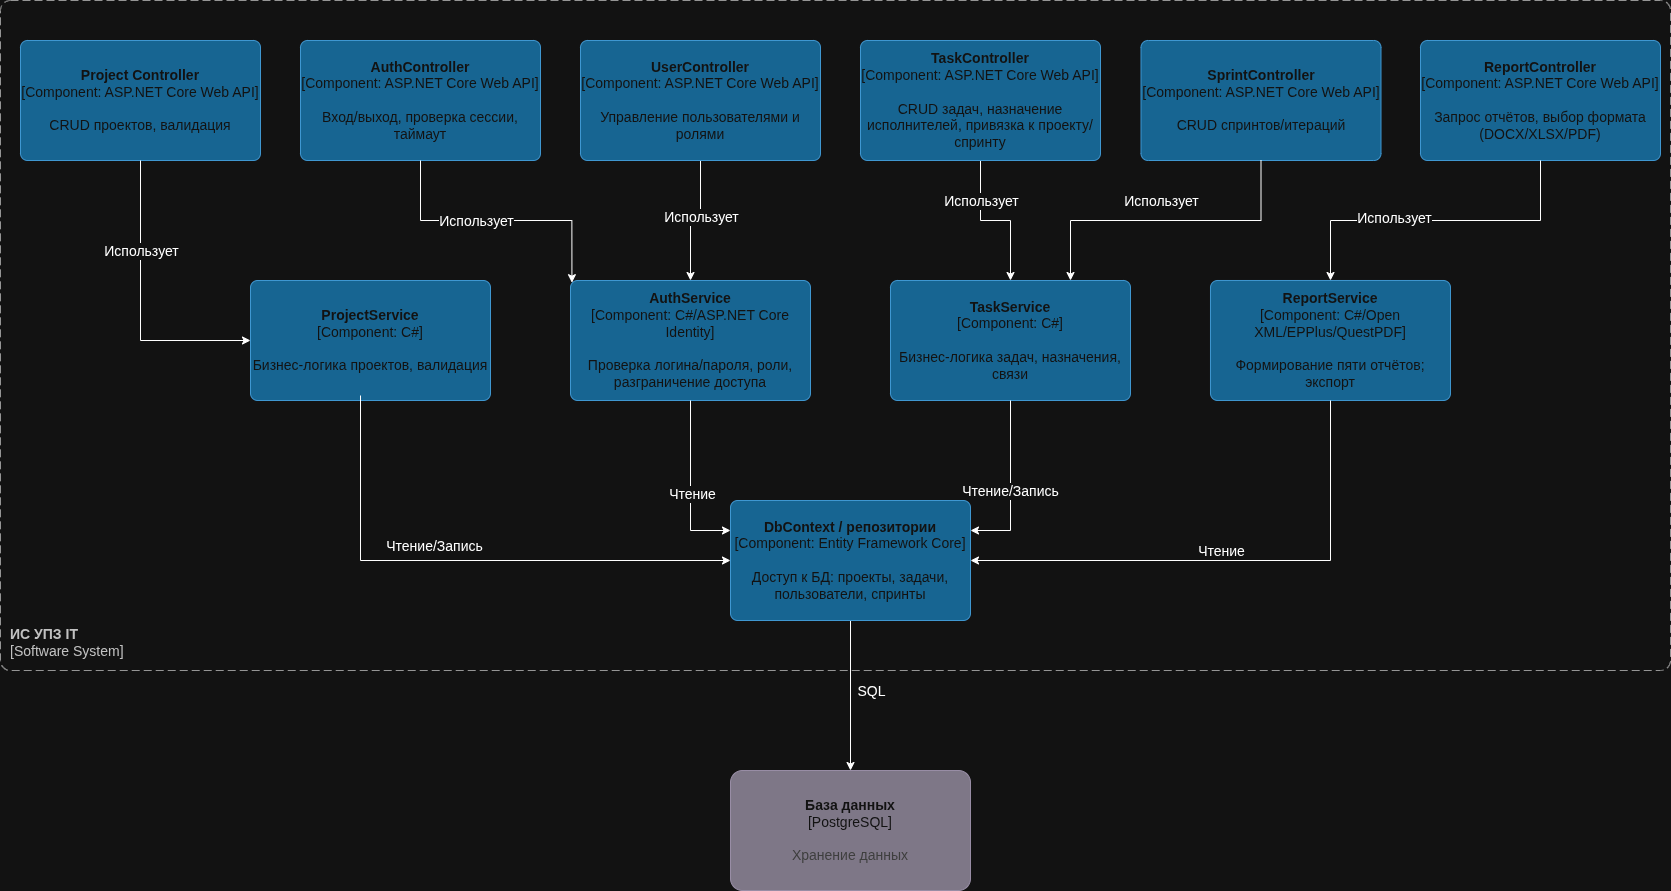

The diagram above was exported from draw.io. Its source (the exported page's mxGraphModel, read from the mxfile embedded in the PNG):
<mxGraphModel dx="2610" dy="1031" grid="1" gridSize="10" guides="1" tooltips="1" connect="1" arrows="1" fold="1" page="1" pageScale="1" pageWidth="827" pageHeight="1169" math="0" shadow="0">
  <root>
    <mxCell id="0" />
    <mxCell id="1" parent="0" />
    <object placeholders="1" c4Name="Project Controller" c4Type="Component" c4Technology="ASP.NET Core Web API" c4Description="CRUD проектов, валидация" label="&lt;font&gt;&lt;b&gt;%c4Name%&lt;/b&gt;&lt;/font&gt;&lt;div&gt;[%c4Type%: %c4Technology%]&lt;/div&gt;&lt;br&gt;&lt;div&gt;&lt;font&gt;%c4Description%&lt;/font&gt;&lt;/div&gt;" id="LWWHlBeVge8ChtGNFZ8X-1">
      <mxCell parent="1" style="rounded=1;whiteSpace=wrap;html=1;labelBackgroundColor=none;fillColor=#63BEF2;fontColor=#ffffff;align=center;arcSize=6;strokeColor=#2086C9;metaEdit=1;resizable=0;points=[[0.25,0,0],[0.5,0,0],[0.75,0,0],[1,0.25,0],[1,0.5,0],[1,0.75,0],[0.75,1,0],[0.5,1,0],[0.25,1,0],[0,0.75,0],[0,0.5,0],[0,0.25,0]];fontSize=14;" vertex="1">
        <mxGeometry height="120" width="240" y="60" as="geometry" />
      </mxCell>
    </object>
    <object placeholders="1" c4Name="AuthController" c4Type="Component" c4Technology="ASP.NET Core Web API" c4Description="Вход/выход, проверка сессии, таймаут" label="&lt;font&gt;&lt;b&gt;%c4Name%&lt;/b&gt;&lt;/font&gt;&lt;div&gt;[%c4Type%: %c4Technology%]&lt;/div&gt;&lt;br&gt;&lt;div&gt;&lt;font&gt;%c4Description%&lt;/font&gt;&lt;/div&gt;" id="LWWHlBeVge8ChtGNFZ8X-2">
      <mxCell parent="1" style="rounded=1;whiteSpace=wrap;html=1;labelBackgroundColor=none;fillColor=#63BEF2;fontColor=#ffffff;align=center;arcSize=6;strokeColor=#2086C9;metaEdit=1;resizable=0;points=[[0.25,0,0],[0.5,0,0],[0.75,0,0],[1,0.25,0],[1,0.5,0],[1,0.75,0],[0.75,1,0],[0.5,1,0],[0.25,1,0],[0,0.75,0],[0,0.5,0],[0,0.25,0]];fontSize=14;" vertex="1">
        <mxGeometry height="120" width="240" x="280" y="60" as="geometry" />
      </mxCell>
    </object>
    <mxCell id="LWWHlBeVge8ChtGNFZ8X-20" edge="1" parent="1" source="LWWHlBeVge8ChtGNFZ8X-3" style="edgeStyle=orthogonalEdgeStyle;rounded=0;orthogonalLoop=1;jettySize=auto;html=1;exitX=0.5;exitY=1;exitDx=0;exitDy=0;exitPerimeter=0;fontSize=14;" target="LWWHlBeVge8ChtGNFZ8X-8">
      <mxGeometry relative="1" as="geometry" />
    </mxCell>
    <mxCell id="LWWHlBeVge8ChtGNFZ8X-22" connectable="0" parent="LWWHlBeVge8ChtGNFZ8X-20" style="edgeLabel;html=1;align=center;verticalAlign=middle;resizable=0;points=[];fontSize=14;" value="&lt;font&gt;Использует&lt;/font&gt;" vertex="1">
      <mxGeometry relative="1" x="-0.1308" as="geometry">
        <mxPoint as="offset" />
      </mxGeometry>
    </mxCell>
    <object placeholders="1" c4Name="UserController" c4Type="Component" c4Technology="ASP.NET Core Web API" c4Description="Управление пользователями и ролями" label="&lt;font&gt;&lt;b&gt;%c4Name%&lt;/b&gt;&lt;/font&gt;&lt;div&gt;[%c4Type%: %c4Technology%]&lt;/div&gt;&lt;br&gt;&lt;div&gt;&lt;font&gt;%c4Description%&lt;/font&gt;&lt;/div&gt;" id="LWWHlBeVge8ChtGNFZ8X-3">
      <mxCell parent="1" style="rounded=1;whiteSpace=wrap;html=1;labelBackgroundColor=none;fillColor=#63BEF2;fontColor=#ffffff;align=center;arcSize=6;strokeColor=#2086C9;metaEdit=1;resizable=0;points=[[0.25,0,0],[0.5,0,0],[0.75,0,0],[1,0.25,0],[1,0.5,0],[1,0.75,0],[0.75,1,0],[0.5,1,0],[0.25,1,0],[0,0.75,0],[0,0.5,0],[0,0.25,0]];fontSize=14;" vertex="1">
        <mxGeometry height="120" width="240" x="560" y="60" as="geometry" />
      </mxCell>
    </object>
    <mxCell id="LWWHlBeVge8ChtGNFZ8X-23" edge="1" parent="1" source="LWWHlBeVge8ChtGNFZ8X-4" style="edgeStyle=orthogonalEdgeStyle;rounded=0;orthogonalLoop=1;jettySize=auto;html=1;exitX=0.5;exitY=1;exitDx=0;exitDy=0;exitPerimeter=0;fontSize=14;" target="LWWHlBeVge8ChtGNFZ8X-9">
      <mxGeometry relative="1" as="geometry" />
    </mxCell>
    <mxCell id="LWWHlBeVge8ChtGNFZ8X-24" connectable="0" parent="LWWHlBeVge8ChtGNFZ8X-23" style="edgeLabel;html=1;align=center;verticalAlign=middle;resizable=0;points=[];fontSize=14;" value="&lt;font&gt;Использует&lt;/font&gt;" vertex="1">
      <mxGeometry relative="1" x="-0.1167" y="-2" as="geometry">
        <mxPoint x="-6" y="-22" as="offset" />
      </mxGeometry>
    </mxCell>
    <object placeholders="1" c4Name="TaskController" c4Type="Component" c4Technology="ASP.NET Core Web API" c4Description="CRUD задач, назначение исполнителей, привязка к проекту/спринту" label="&lt;font&gt;&lt;b&gt;%c4Name%&lt;/b&gt;&lt;/font&gt;&lt;div&gt;[%c4Type%: %c4Technology%]&lt;/div&gt;&lt;br&gt;&lt;div&gt;&lt;font&gt;%c4Description%&lt;/font&gt;&lt;/div&gt;" id="LWWHlBeVge8ChtGNFZ8X-4">
      <mxCell parent="1" style="rounded=1;whiteSpace=wrap;html=1;labelBackgroundColor=none;fillColor=#63BEF2;fontColor=#ffffff;align=center;arcSize=6;strokeColor=#2086C9;metaEdit=1;resizable=0;points=[[0.25,0,0],[0.5,0,0],[0.75,0,0],[1,0.25,0],[1,0.5,0],[1,0.75,0],[0.75,1,0],[0.5,1,0],[0.25,1,0],[0,0.75,0],[0,0.5,0],[0,0.25,0]];fontSize=14;" vertex="1">
        <mxGeometry height="120" width="240" x="840" y="60" as="geometry" />
      </mxCell>
    </object>
    <object placeholders="1" c4Name="SprintController" c4Type="Component" c4Technology="ASP.NET Core Web API" c4Description="CRUD спринтов/итераций" label="&lt;font&gt;&lt;b&gt;%c4Name%&lt;/b&gt;&lt;/font&gt;&lt;div&gt;[%c4Type%: %c4Technology%]&lt;/div&gt;&lt;br&gt;&lt;div&gt;&lt;font&gt;%c4Description%&lt;/font&gt;&lt;/div&gt;" id="LWWHlBeVge8ChtGNFZ8X-5">
      <mxCell parent="1" style="rounded=1;whiteSpace=wrap;html=1;labelBackgroundColor=none;fillColor=#63BEF2;fontColor=#ffffff;align=center;arcSize=6;strokeColor=#2086C9;metaEdit=1;resizable=0;points=[[0.25,0,0],[0.5,0,0],[0.75,0,0],[1,0.25,0],[1,0.5,0],[1,0.75,0],[0.75,1,0],[0.5,1,0],[0.25,1,0],[0,0.75,0],[0,0.5,0],[0,0.25,0]];fontSize=14;" vertex="1">
        <mxGeometry height="120" width="240" x="1120.5" y="60" as="geometry" />
      </mxCell>
    </object>
    <object placeholders="1" c4Name="ReportController" c4Type="Component" c4Technology="ASP.NET Core Web API" c4Description="Запрос отчётов, выбор формата (DOCX/XLSX/PDF)" label="&lt;font&gt;&lt;b&gt;%c4Name%&lt;/b&gt;&lt;/font&gt;&lt;div&gt;[%c4Type%: %c4Technology%]&lt;/div&gt;&lt;br&gt;&lt;div&gt;&lt;font&gt;%c4Description%&lt;/font&gt;&lt;/div&gt;" id="LWWHlBeVge8ChtGNFZ8X-6">
      <mxCell parent="1" style="rounded=1;whiteSpace=wrap;html=1;labelBackgroundColor=none;fillColor=#63BEF2;fontColor=#ffffff;align=center;arcSize=6;strokeColor=#2086C9;metaEdit=1;resizable=0;points=[[0.25,0,0],[0.5,0,0],[0.75,0,0],[1,0.25,0],[1,0.5,0],[1,0.75,0],[0.75,1,0],[0.5,1,0],[0.25,1,0],[0,0.75,0],[0,0.5,0],[0,0.25,0]];fontSize=14;" vertex="1">
        <mxGeometry height="120" width="240" x="1400" y="60" as="geometry" />
      </mxCell>
    </object>
    <object placeholders="1" c4Name="ProjectService" c4Type="Component" c4Technology="C#" c4Description="Бизнес-логика проектов, валидация" label="&lt;font&gt;&lt;b&gt;%c4Name%&lt;/b&gt;&lt;/font&gt;&lt;div&gt;[%c4Type%: %c4Technology%]&lt;/div&gt;&lt;br&gt;&lt;div&gt;&lt;font&gt;%c4Description%&lt;/font&gt;&lt;/div&gt;" id="LWWHlBeVge8ChtGNFZ8X-7">
      <mxCell parent="1" style="rounded=1;whiteSpace=wrap;html=1;labelBackgroundColor=none;fillColor=#63BEF2;fontColor=#ffffff;align=center;arcSize=6;strokeColor=#2086C9;metaEdit=1;resizable=0;points=[[0.25,0,0],[0.5,0,0],[0.75,0,0],[1,0.25,0],[1,0.5,0],[1,0.75,0],[0.75,1,0],[0.5,1,0],[0.25,1,0],[0,0.75,0],[0,0.5,0],[0,0.25,0]];fontSize=14;" vertex="1">
        <mxGeometry height="120" width="240" x="230" y="300" as="geometry" />
      </mxCell>
    </object>
    <object placeholders="1" c4Name="AuthService" c4Type="Component" c4Technology="C#/ASP.NET Core Identity" c4Description="Проверка логина/пароля, роли, разграничение доступа " label="&lt;font&gt;&lt;b&gt;%c4Name%&lt;/b&gt;&lt;/font&gt;&lt;div&gt;[%c4Type%: %c4Technology%]&lt;/div&gt;&lt;br&gt;&lt;div&gt;&lt;font&gt;%c4Description%&lt;/font&gt;&lt;/div&gt;" id="LWWHlBeVge8ChtGNFZ8X-8">
      <mxCell parent="1" style="rounded=1;whiteSpace=wrap;html=1;labelBackgroundColor=none;fillColor=#63BEF2;fontColor=#ffffff;align=center;arcSize=6;strokeColor=#2086C9;metaEdit=1;resizable=0;points=[[0.25,0,0],[0.5,0,0],[0.75,0,0],[1,0.25,0],[1,0.5,0],[1,0.75,0],[0.75,1,0],[0.5,1,0],[0.25,1,0],[0,0.75,0],[0,0.5,0],[0,0.25,0]];fontSize=14;" vertex="1">
        <mxGeometry height="120" width="240" x="550" y="300" as="geometry" />
      </mxCell>
    </object>
    <object placeholders="1" c4Name="TaskService" c4Type="Component" c4Technology="C#" c4Description="Бизнес-логика задач, назначения, связи" label="&lt;font&gt;&lt;b&gt;%c4Name%&lt;/b&gt;&lt;/font&gt;&lt;div&gt;[%c4Type%: %c4Technology%]&lt;/div&gt;&lt;br&gt;&lt;div&gt;&lt;font&gt;%c4Description%&lt;/font&gt;&lt;/div&gt;" id="LWWHlBeVge8ChtGNFZ8X-9">
      <mxCell parent="1" style="rounded=1;whiteSpace=wrap;html=1;labelBackgroundColor=none;fillColor=#63BEF2;fontColor=#ffffff;align=center;arcSize=6;strokeColor=#2086C9;metaEdit=1;resizable=0;points=[[0.25,0,0],[0.5,0,0],[0.75,0,0],[1,0.25,0],[1,0.5,0],[1,0.75,0],[0.75,1,0],[0.5,1,0],[0.25,1,0],[0,0.75,0],[0,0.5,0],[0,0.25,0]];fontSize=14;" vertex="1">
        <mxGeometry height="120" width="240" x="870" y="300" as="geometry" />
      </mxCell>
    </object>
    <object placeholders="1" c4Name="ReportService" c4Type="Component" c4Technology="C#/Open XML/EPPlus/QuestPDF" c4Description="Формирование пяти отчётов; экспорт" label="&lt;font&gt;&lt;b&gt;%c4Name%&lt;/b&gt;&lt;/font&gt;&lt;div&gt;[%c4Type%: %c4Technology%]&lt;/div&gt;&lt;br&gt;&lt;div&gt;&lt;font&gt;%c4Description%&lt;/font&gt;&lt;/div&gt;" id="LWWHlBeVge8ChtGNFZ8X-10">
      <mxCell parent="1" style="rounded=1;whiteSpace=wrap;html=1;labelBackgroundColor=none;fillColor=#63BEF2;fontColor=#ffffff;align=center;arcSize=6;strokeColor=#2086C9;metaEdit=1;resizable=0;points=[[0.25,0,0],[0.5,0,0],[0.75,0,0],[1,0.25,0],[1,0.5,0],[1,0.75,0],[0.75,1,0],[0.5,1,0],[0.25,1,0],[0,0.75,0],[0,0.5,0],[0,0.25,0]];fontSize=14;" vertex="1">
        <mxGeometry height="120" width="240" x="1190" y="300" as="geometry" />
      </mxCell>
    </object>
    <mxCell id="LWWHlBeVge8ChtGNFZ8X-15" edge="1" parent="1" source="LWWHlBeVge8ChtGNFZ8X-11" style="edgeStyle=orthogonalEdgeStyle;rounded=0;orthogonalLoop=1;jettySize=auto;html=1;exitX=0.5;exitY=1;exitDx=0;exitDy=0;exitPerimeter=0;fontSize=14;" target="LWWHlBeVge8ChtGNFZ8X-13">
      <mxGeometry relative="1" as="geometry" />
    </mxCell>
    <mxCell id="LWWHlBeVge8ChtGNFZ8X-16" connectable="0" parent="LWWHlBeVge8ChtGNFZ8X-15" style="edgeLabel;html=1;align=center;verticalAlign=middle;resizable=0;points=[];fontSize=14;" value="&lt;font&gt;SQL&lt;/font&gt;" vertex="1">
      <mxGeometry relative="1" x="0.2367" y="-2" as="geometry">
        <mxPoint x="22" y="-22" as="offset" />
      </mxGeometry>
    </mxCell>
    <object placeholders="1" c4Name="DbContext / репозитории" c4Type="Component" c4Technology="Entity Framework Core" c4Description="Доступ к БД: проекты, задачи, пользователи, спринты" label="&lt;font&gt;&lt;b&gt;%c4Name%&lt;/b&gt;&lt;/font&gt;&lt;div&gt;[%c4Type%: %c4Technology%]&lt;/div&gt;&lt;br&gt;&lt;div&gt;&lt;font&gt;%c4Description%&lt;/font&gt;&lt;/div&gt;" id="LWWHlBeVge8ChtGNFZ8X-11">
      <mxCell parent="1" style="rounded=1;whiteSpace=wrap;html=1;labelBackgroundColor=none;fillColor=#63BEF2;fontColor=#ffffff;align=center;arcSize=6;strokeColor=#2086C9;metaEdit=1;resizable=0;points=[[0.25,0,0],[0.5,0,0],[0.75,0,0],[1,0.25,0],[1,0.5,0],[1,0.75,0],[0.75,1,0],[0.5,1,0],[0.25,1,0],[0,0.75,0],[0,0.5,0],[0,0.25,0]];fontSize=14;" vertex="1">
        <mxGeometry height="120" width="240" x="710" y="520" as="geometry" />
      </mxCell>
    </object>
    <object placeholders="1" c4Name="База данных" c4Type="PostgreSQL" c4Description="Хранение данных" label="&lt;font&gt;&lt;b&gt;%c4Name%&lt;/b&gt;&lt;/font&gt;&lt;div&gt;[%c4Type%]&lt;/div&gt;&lt;br&gt;&lt;div&gt;&lt;font&gt;&lt;font color=&quot;#cccccc&quot;&gt;%c4Description%&lt;/font&gt;&lt;/font&gt;&lt;/div&gt;" id="LWWHlBeVge8ChtGNFZ8X-13">
      <mxCell parent="1" style="rounded=1;whiteSpace=wrap;html=1;labelBackgroundColor=none;fillColor=#8C8496;fontColor=#ffffff;align=center;arcSize=10;strokeColor=#736782;metaEdit=1;resizable=0;points=[[0.25,0,0],[0.5,0,0],[0.75,0,0],[1,0.25,0],[1,0.5,0],[1,0.75,0],[0.75,1,0],[0.5,1,0],[0.25,1,0],[0,0.75,0],[0,0.5,0],[0,0.25,0]];fontSize=14;" vertex="1">
        <mxGeometry height="120" width="240" x="710" y="790" as="geometry" />
      </mxCell>
    </object>
    <object placeholders="1" c4Name="ИС УПЗ IT" c4Type="SystemScopeBoundary" c4Application="Software System" label="&lt;font&gt;&lt;b&gt;&lt;div style=&quot;text-align: left&quot;&gt;%c4Name%&lt;/div&gt;&lt;/b&gt;&lt;/font&gt;&lt;div style=&quot;text-align: left&quot;&gt;[%c4Application%]&lt;/div&gt;" id="LWWHlBeVge8ChtGNFZ8X-14">
      <mxCell parent="1" style="rounded=1;fontSize=14;whiteSpace=wrap;html=1;dashed=1;arcSize=20;fillColor=none;strokeColor=#666666;fontColor=#333333;labelBackgroundColor=none;align=left;verticalAlign=bottom;labelBorderColor=none;spacingTop=0;spacing=10;dashPattern=8 4;metaEdit=1;rotatable=0;perimeter=rectanglePerimeter;noLabel=0;labelPadding=0;allowArrows=0;connectable=0;expand=0;recursiveResize=0;editable=1;pointerEvents=0;absoluteArcSize=1;points=[[0.25,0,0],[0.5,0,0],[0.75,0,0],[1,0.25,0],[1,0.5,0],[1,0.75,0],[0.75,1,0],[0.5,1,0],[0.25,1,0],[0,0.75,0],[0,0.5,0],[0,0.25,0]];" vertex="1">
        <mxGeometry height="670" width="1670" x="-20" y="20" as="geometry" />
      </mxCell>
    </object>
    <mxCell id="LWWHlBeVge8ChtGNFZ8X-17" edge="1" parent="1" source="LWWHlBeVge8ChtGNFZ8X-1" style="edgeStyle=orthogonalEdgeStyle;rounded=0;orthogonalLoop=1;jettySize=auto;html=1;exitX=0.5;exitY=1;exitDx=0;exitDy=0;exitPerimeter=0;entryX=0;entryY=0.5;entryDx=0;entryDy=0;entryPerimeter=0;fontSize=14;" target="LWWHlBeVge8ChtGNFZ8X-7">
      <mxGeometry relative="1" as="geometry" />
    </mxCell>
    <mxCell id="LWWHlBeVge8ChtGNFZ8X-18" connectable="0" parent="LWWHlBeVge8ChtGNFZ8X-17" style="edgeLabel;html=1;align=center;verticalAlign=middle;resizable=0;points=[];fontSize=14;" value="&lt;font&gt;Использует&lt;/font&gt;" vertex="1">
      <mxGeometry relative="1" x="-0.6707" y="-2" as="geometry">
        <mxPoint x="2" y="43" as="offset" />
      </mxGeometry>
    </mxCell>
    <mxCell id="LWWHlBeVge8ChtGNFZ8X-19" edge="1" parent="1" source="LWWHlBeVge8ChtGNFZ8X-2" style="edgeStyle=orthogonalEdgeStyle;rounded=0;orthogonalLoop=1;jettySize=auto;html=1;exitX=0.5;exitY=1;exitDx=0;exitDy=0;exitPerimeter=0;entryX=0.006;entryY=0.018;entryDx=0;entryDy=0;entryPerimeter=0;fontSize=14;" target="LWWHlBeVge8ChtGNFZ8X-8">
      <mxGeometry relative="1" as="geometry" />
    </mxCell>
    <mxCell id="LWWHlBeVge8ChtGNFZ8X-21" connectable="0" parent="LWWHlBeVge8ChtGNFZ8X-19" style="edgeLabel;html=1;align=center;verticalAlign=middle;resizable=0;points=[];fontSize=14;" value="&lt;font&gt;Использует&lt;/font&gt;" vertex="1">
      <mxGeometry relative="1" x="-0.1592" as="geometry">
        <mxPoint as="offset" />
      </mxGeometry>
    </mxCell>
    <mxCell id="LWWHlBeVge8ChtGNFZ8X-25" edge="1" parent="1" source="LWWHlBeVge8ChtGNFZ8X-5" style="edgeStyle=orthogonalEdgeStyle;rounded=0;orthogonalLoop=1;jettySize=auto;html=1;exitX=0.5;exitY=1;exitDx=0;exitDy=0;exitPerimeter=0;entryX=0.75;entryY=0;entryDx=0;entryDy=0;entryPerimeter=0;fontSize=14;" target="LWWHlBeVge8ChtGNFZ8X-9">
      <mxGeometry relative="1" as="geometry" />
    </mxCell>
    <mxCell id="LWWHlBeVge8ChtGNFZ8X-26" connectable="0" parent="LWWHlBeVge8ChtGNFZ8X-25" style="edgeLabel;html=1;align=center;verticalAlign=middle;resizable=0;points=[];fontSize=14;" value="&lt;font&gt;Использует&lt;/font&gt;" vertex="1">
      <mxGeometry relative="1" x="-0.3205" y="5" as="geometry">
        <mxPoint x="-55" y="-25" as="offset" />
      </mxGeometry>
    </mxCell>
    <mxCell id="LWWHlBeVge8ChtGNFZ8X-27" edge="1" parent="1" source="LWWHlBeVge8ChtGNFZ8X-6" style="edgeStyle=orthogonalEdgeStyle;rounded=0;orthogonalLoop=1;jettySize=auto;html=1;exitX=0.5;exitY=1;exitDx=0;exitDy=0;exitPerimeter=0;entryX=0.5;entryY=0;entryDx=0;entryDy=0;entryPerimeter=0;fontSize=14;" target="LWWHlBeVge8ChtGNFZ8X-10">
      <mxGeometry relative="1" as="geometry" />
    </mxCell>
    <mxCell id="LWWHlBeVge8ChtGNFZ8X-28" connectable="0" parent="LWWHlBeVge8ChtGNFZ8X-27" style="edgeLabel;html=1;align=center;verticalAlign=middle;resizable=0;points=[];fontSize=14;" value="&lt;font&gt;Использует&lt;/font&gt;" vertex="1">
      <mxGeometry relative="1" x="0.25" y="-3" as="geometry">
        <mxPoint as="offset" />
      </mxGeometry>
    </mxCell>
    <mxCell id="LWWHlBeVge8ChtGNFZ8X-29" edge="1" parent="1" style="edgeStyle=orthogonalEdgeStyle;rounded=0;orthogonalLoop=1;jettySize=auto;html=1;exitX=0.5;exitY=1;exitDx=0;exitDy=0;exitPerimeter=0;entryX=0;entryY=0.5;entryDx=0;entryDy=0;entryPerimeter=0;fontSize=14;" target="LWWHlBeVge8ChtGNFZ8X-11">
      <mxGeometry relative="1" as="geometry">
        <Array as="points">
          <mxPoint x="340" y="580" />
        </Array>
        <mxPoint x="340" y="414.9999999999998" as="sourcePoint" />
        <mxPoint x="700" y="575.0000000000002" as="targetPoint" />
      </mxGeometry>
    </mxCell>
    <mxCell id="LWWHlBeVge8ChtGNFZ8X-30" connectable="0" parent="LWWHlBeVge8ChtGNFZ8X-29" style="edgeLabel;html=1;align=center;verticalAlign=middle;resizable=0;points=[];fontSize=14;" value="&lt;font&gt;Чтение/Запись&lt;/font&gt;" vertex="1">
      <mxGeometry relative="1" x="-0.3077" y="5" as="geometry">
        <mxPoint x="53" y="-10" as="offset" />
      </mxGeometry>
    </mxCell>
    <mxCell id="LWWHlBeVge8ChtGNFZ8X-31" edge="1" parent="1" source="LWWHlBeVge8ChtGNFZ8X-8" style="edgeStyle=orthogonalEdgeStyle;rounded=0;orthogonalLoop=1;jettySize=auto;html=1;exitX=0.5;exitY=1;exitDx=0;exitDy=0;exitPerimeter=0;entryX=0;entryY=0.25;entryDx=0;entryDy=0;entryPerimeter=0;fontSize=14;" target="LWWHlBeVge8ChtGNFZ8X-11">
      <mxGeometry relative="1" as="geometry" />
    </mxCell>
    <mxCell id="LWWHlBeVge8ChtGNFZ8X-32" connectable="0" parent="LWWHlBeVge8ChtGNFZ8X-31" style="edgeLabel;html=1;align=center;verticalAlign=middle;resizable=0;points=[];fontSize=14;" value="Чтение" vertex="1">
      <mxGeometry relative="1" x="0.1059" y="1" as="geometry">
        <mxPoint as="offset" />
      </mxGeometry>
    </mxCell>
    <mxCell id="LWWHlBeVge8ChtGNFZ8X-33" edge="1" parent="1" source="LWWHlBeVge8ChtGNFZ8X-9" style="edgeStyle=orthogonalEdgeStyle;rounded=0;orthogonalLoop=1;jettySize=auto;html=1;exitX=0.5;exitY=1;exitDx=0;exitDy=0;exitPerimeter=0;entryX=1;entryY=0.25;entryDx=0;entryDy=0;entryPerimeter=0;fontSize=14;" target="LWWHlBeVge8ChtGNFZ8X-11">
      <mxGeometry relative="1" as="geometry" />
    </mxCell>
    <mxCell id="LWWHlBeVge8ChtGNFZ8X-34" connectable="0" parent="LWWHlBeVge8ChtGNFZ8X-33" style="edgeLabel;html=1;align=center;verticalAlign=middle;resizable=0;points=[];fontSize=14;" value="Чтение/Запись" vertex="1">
      <mxGeometry relative="1" x="0.0618" y="-1" as="geometry">
        <mxPoint as="offset" />
      </mxGeometry>
    </mxCell>
    <mxCell id="LWWHlBeVge8ChtGNFZ8X-35" edge="1" parent="1" source="LWWHlBeVge8ChtGNFZ8X-10" style="edgeStyle=orthogonalEdgeStyle;rounded=0;orthogonalLoop=1;jettySize=auto;html=1;exitX=0.5;exitY=1;exitDx=0;exitDy=0;exitPerimeter=0;entryX=1;entryY=0.5;entryDx=0;entryDy=0;entryPerimeter=0;fontSize=14;" target="LWWHlBeVge8ChtGNFZ8X-11">
      <mxGeometry relative="1" as="geometry" />
    </mxCell>
    <mxCell id="LWWHlBeVge8ChtGNFZ8X-36" connectable="0" parent="LWWHlBeVge8ChtGNFZ8X-35" style="edgeLabel;html=1;align=center;verticalAlign=middle;resizable=0;points=[];fontSize=14;" value="Чтение" vertex="1">
      <mxGeometry relative="1" x="-0.0288" y="2" as="geometry">
        <mxPoint x="-17" y="-12" as="offset" />
      </mxGeometry>
    </mxCell>
  </root>
</mxGraphModel>